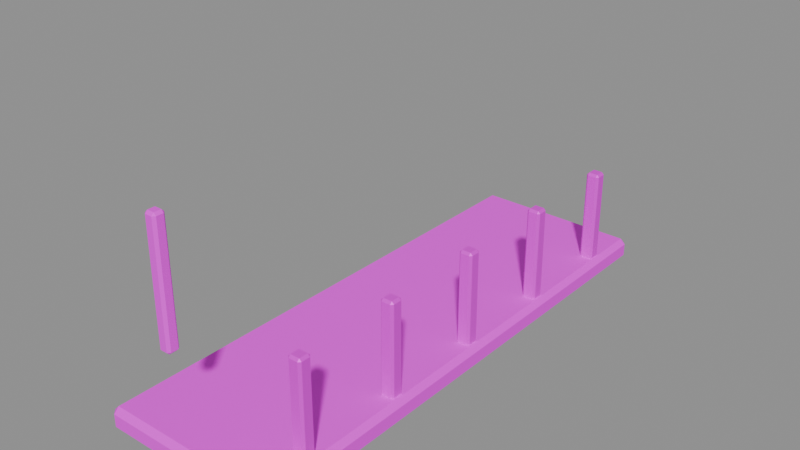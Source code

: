 # Source: balcony_middle.blend  (saved by Blender 4.5.87; exported with 4.5.12 LTS)
import bpy
from mathutils import Matrix  # noqa: F401  (used for matrix-valued properties, if any)

bpy.ops.wm.read_factory_settings(use_empty=True)
scene = bpy.context.scene
scene.name = 'ComponentPackage_balcony_middle'

# ---- collections
col_sea_scene_water_building_003_balcony_middle = bpy.data.collections.new('SEA-SCENE-WATER-BUILDING-003-BALCONY-MIDDLE'); scene.collection.children.link(col_sea_scene_water_building_003_balcony_middle)

# ---- images (referenced by path relative to the original .blend; pixels are not part of the script)
import os
ASSET_DIR = os.environ.get("B2B_ASSET_DIR", "")  # directory of the original .blend (textures are referenced by path, not embedded)
HERE = os.path.dirname(os.path.abspath(__file__))  # packed textures are extracted next to this script under _unpacked/

def load_image(name, relpath, width, height, colorspace="sRGB"):
    """Load a texture the original file referenced (path relative to the .blend, or extracted next to this script)."""
    p = next((c for c in (os.path.join(HERE, relpath), os.path.join(ASSET_DIR, relpath)) if relpath and os.path.exists(c)), "")
    if p:
        img = bpy.data.images.load(p, check_existing=True)
        img.name = name
    else:  # same state as the original file: an image datablock whose file is absent (Cycles renders it pink)
        img = bpy.data.images.new(name, width, height)
        img.source = "FILE"
        img.filepath = "//" + (relpath or name)
    img.colorspace_settings.name = colorspace
    return img
img_sea_cabin_timber_8x8_512_png = load_image('sea_cabin_timber_8x8_512.png', 'sea_cabin_timber_8x8_512.png', 1024, 1024, 'sRGB')

# ---- materials (node trees are filled in below, after node groups)
mat_wb003v2_sea_matte = bpy.data.materials.new('WB003V2_SEA_Matte')
mat_wb003v2_sea_metal = bpy.data.materials.new('WB003V2_SEA_Metal')

# ---- material node trees
mat_wb003v2_sea_matte.use_nodes = True; mat_wb003v2_sea_matte.node_tree.nodes.clear()
_N = mat_wb003v2_sea_matte.node_tree.nodes; _L = mat_wb003v2_sea_matte.node_tree.links
n0 = _N.new('ShaderNodeBsdfPrincipled'); n0.name = '原理化 BSDF'; n0.location = (-200, 100)
n0.inputs[2].default_value = 0.78
n1 = _N.new('ShaderNodeOutputMaterial'); n1.name = '材质输出'; n1.location = (200, 100)
n2 = _N.new('ShaderNodeUVMap'); n2.name = 'UV 贴图'; n2.location = (0, 0)
n2.uv_map = 'PaletteUV'
n3 = _N.new('ShaderNodeTexImage'); n3.name = '图像纹理'; n3.location = (0, 0)
n3.image = img_sea_cabin_timber_8x8_512_png
n3.interpolation = 'Closest'
n3.extension = 'EXTEND'
_L.new(n0.outputs[0], n1.inputs[0])
_L.new(n2.outputs[0], n3.inputs[0])
_L.new(n3.outputs[0], n0.inputs[0])
n1.is_active_output = True
mat_wb003v2_sea_metal.use_nodes = True; mat_wb003v2_sea_metal.node_tree.nodes.clear()
_N = mat_wb003v2_sea_metal.node_tree.nodes; _L = mat_wb003v2_sea_metal.node_tree.links
n0 = _N.new('ShaderNodeBsdfPrincipled'); n0.name = '原理化 BSDF'; n0.location = (-200, 100)
n0.inputs[1].default_value = 0.25
n0.inputs[2].default_value = 0.55
n1 = _N.new('ShaderNodeOutputMaterial'); n1.name = '材质输出'; n1.location = (200, 100)
n2 = _N.new('ShaderNodeUVMap'); n2.name = 'UV 贴图'; n2.location = (0, 0)
n2.uv_map = 'PaletteUV'
n3 = _N.new('ShaderNodeTexImage'); n3.name = '图像纹理'; n3.location = (0, 0)
n3.image = img_sea_cabin_timber_8x8_512_png
n3.interpolation = 'Closest'
n3.extension = 'EXTEND'
_L.new(n0.outputs[0], n1.inputs[0])
_L.new(n2.outputs[0], n3.inputs[0])
_L.new(n3.outputs[0], n0.inputs[0])
n1.is_active_output = True

# ---- meshes
me_wb003v2_deck_009 = bpy.data.meshes.new('WB003V2_Deck.009')
me_wb003v2_deck_009.from_pydata([(-0.7748, -2.23, 0.04501), (-0.7299, -2.23, 1.957e-05), (-0.73, -2.275, 0.045), (0.7748, -2.23, 0.04501), (0.73, -2.275, 0.045), (0.7299, -2.23, 1.957e-05), (0.7154, 2.325, 0.0461), (0.7597, 2.28, 0.04609), (0.7155, 2.28, 0.00198), (-0.7597, 2.28, 0.04609), (-0.7154, 2.325, 0.0461), (-0.7155, 2.28, 0.00198), (-0.7748, -2.23, 0.155), (-0.73, -2.275, 0.155), (-0.7299, -2.23, 0.2), (0.7748, -2.23, 0.155), (0.7299, -2.23, 0.2), (0.73, -2.275, 0.155), (0.7154, 2.325, 0.1539), (0.7155, 2.28, 0.198), (0.7597, 2.28, 0.1539), (-0.7597, 2.28, 0.1539), (-0.7155, 2.28, 0.198), (-0.7154, 2.325, 0.1539)], [], [(0, 1, 2), (3, 4, 5), (6, 7, 8), (9, 10, 11), (12, 13, 14), (15, 16, 17), (18, 19, 20), (21, 22, 23), (0, 9, 11, 1), (8, 11, 10, 6), (5, 8, 7, 3), (1, 5, 4, 2), (2, 13, 12, 0), (3, 15, 17, 4), (13, 17, 16, 14), (6, 18, 20, 7), (15, 20, 19, 16), (9, 21, 23, 10), (18, 23, 22, 19), (14, 22, 21, 12), (9, 0, 12, 21), (11, 8, 5, 1), (2, 4, 17, 13), (3, 7, 20, 15), (6, 10, 23, 18), (14, 16, 19, 22)])
_uv = me_wb003v2_deck_009.uv_layers.new(name='PaletteUV')
_uv.uv.foreach_set('vector', [0.4655, 0.8125, 0.4235, 0.8367, 0.4235, 0.7883, 0.4655, 0.8125, 0.4235, 0.8367, 0.4235, 0.7883, 0.4655, 0.8125, 0.4235, 0.8367, 0.4235, 0.7883, 0.4655, 0.8125, 0.4235, 0.8367, 0.4235, 0.7883, 0.4655, 0.8125, 0.4235, 0.8367, 0.4235, 0.7883, 0.4655, 0.8125, 0.4235, 0.8367, 0.4235, 0.7883, 0.4655, 0.8125, 0.4235, 0.8367, 0.4235, 0.7883, 0.4655, 0.8125, 0.4235, 0.8367, 0.4235, 0.7883, 0.4655, 0.8125, 0.4375, 0.8405, 0.4095, 0.8125, 0.4375, 0.7845, 0.4655, 0.8125, 0.4375, 0.8405, 0.4095, 0.8125, 0.4375, 0.7845, 0.4655, 0.8125, 0.4375, 0.8405, 0.4095, 0.8125, 0.4375, 0.7845, 0.4655, 0.8125, 0.4375, 0.8405, 0.4095, 0.8125, 0.4375, 0.7845, 0.4655, 0.8125, 0.4375, 0.8405, 0.4095, 0.8125, 0.4375, 0.7845, 0.4655, 0.8125, 0.4375, 0.8405, 0.4095, 0.8125, 0.4375, 0.7845, 0.4655, 0.8125, 0.4375, 0.8405, 0.4095, 0.8125, 0.4375, 0.7845, 0.4655, 0.8125, 0.4375, 0.8405, 0.4095, 0.8125, 0.4375, 0.7845, 0.4655, 0.8125, 0.4375, 0.8405, 0.4095, 0.8125, 0.4375, 0.7845, 0.4655, 0.8125, 0.4375, 0.8405, 0.4095, 0.8125, 0.4375, 0.7845, 0.4655, 0.8125, 0.4375, 0.8405, 0.4095, 0.8125, 0.4375, 0.7845, 0.4655, 0.8125, 0.4375, 0.8405, 0.4095, 0.8125, 0.4375, 0.7845, 0.4655, 0.8125, 0.4375, 0.8405, 0.4095, 0.8125, 0.4375, 0.7845, 0.4655, 0.8125, 0.4375, 0.8405, 0.4095, 0.8125, 0.4375, 0.7845, 0.4655, 0.8125, 0.4375, 0.8405, 0.4095, 0.8125, 0.4375, 0.7845, 0.4655, 0.8125, 0.4375, 0.8405, 0.4095, 0.8125, 0.4375, 0.7845, 0.4655, 0.8125, 0.4375, 0.8405, 0.4095, 0.8125, 0.4375, 0.7845, 0.4655, 0.8125, 0.4375, 0.8405, 0.4095, 0.8125, 0.4375, 0.7845])
me_wb003v2_deck_009.materials.append(mat_wb003v2_sea_matte)
me_wb003v2_deck_009.update()
me_wb003v2_rail_009 = bpy.data.meshes.new('WB003V2_Rail.009')
me_wb003v2_rail_009.from_pydata([(-0.04998, -2.305, 1.02), (-0.03, -2.305, 1.0), (-0.02999, -2.325, 1.02), (0.04998, -2.305, 1.02), (0.02999, -2.325, 1.02), (0.03, -2.305, 1.0), (0.02999, -2.225, 1.02), (0.04998, -2.245, 1.02), (0.03, -2.245, 1.0), (-0.04998, -2.245, 1.02), (-0.02999, -2.225, 1.02), (-0.03, -2.245, 1.0), (-0.04902, -2.304, 1.98), (-0.02941, -2.324, 1.98), (-0.0294, -2.304, 2.0), (0.04902, -2.304, 1.98), (0.0294, -2.304, 2.0), (0.02941, -2.324, 1.98), (0.02941, -2.226, 1.98), (0.0294, -2.246, 2.0), (0.04902, -2.246, 1.98), (-0.04902, -2.246, 1.98), (-0.0294, -2.246, 2.0), (-0.02941, -2.226, 1.98)], [], [(0, 1, 2), (3, 4, 5), (6, 7, 8), (9, 10, 11), (12, 13, 14), (15, 16, 17), (18, 19, 20), (21, 22, 23), (0, 9, 11, 1), (8, 11, 10, 6), (5, 8, 7, 3), (1, 5, 4, 2), (2, 13, 12, 0), (3, 15, 17, 4), (13, 17, 16, 14), (6, 18, 20, 7), (15, 20, 19, 16), (9, 21, 23, 10), (18, 23, 22, 19), (14, 22, 21, 12), (9, 0, 12, 21), (11, 8, 5, 1), (2, 4, 17, 13), (3, 7, 20, 15), (6, 10, 23, 18), (14, 16, 19, 22)])
_uv = me_wb003v2_rail_009.uv_layers.new(name='PaletteUV')
_uv.uv.foreach_set('vector', [0.5905, 0.8125, 0.5485, 0.8367, 0.5485, 0.7883, 0.5905, 0.8125, 0.5485, 0.8367, 0.5485, 0.7883, 0.5905, 0.8125, 0.5485, 0.8367, 0.5485, 0.7883, 0.5905, 0.8125, 0.5485, 0.8367, 0.5485, 0.7883, 0.5905, 0.8125, 0.5485, 0.8367, 0.5485, 0.7883, 0.5905, 0.8125, 0.5485, 0.8367, 0.5485, 0.7883, 0.5905, 0.8125, 0.5485, 0.8367, 0.5485, 0.7883, 0.5905, 0.8125, 0.5485, 0.8367, 0.5485, 0.7883, 0.5905, 0.8125, 0.5625, 0.8405, 0.5345, 0.8125, 0.5625, 0.7845, 0.5905, 0.8125, 0.5625, 0.8405, 0.5345, 0.8125, 0.5625, 0.7845, 0.5905, 0.8125, 0.5625, 0.8405, 0.5345, 0.8125, 0.5625, 0.7845, 0.5905, 0.8125, 0.5625, 0.8405, 0.5345, 0.8125, 0.5625, 0.7845, 0.5905, 0.8125, 0.5625, 0.8405, 0.5345, 0.8125, 0.5625, 0.7845, 0.5905, 0.8125, 0.5625, 0.8405, 0.5345, 0.8125, 0.5625, 0.7845, 0.5905, 0.8125, 0.5625, 0.8405, 0.5345, 0.8125, 0.5625, 0.7845, 0.5905, 0.8125, 0.5625, 0.8405, 0.5345, 0.8125, 0.5625, 0.7845, 0.5905, 0.8125, 0.5625, 0.8405, 0.5345, 0.8125, 0.5625, 0.7845, 0.5905, 0.8125, 0.5625, 0.8405, 0.5345, 0.8125, 0.5625, 0.7845, 0.5905, 0.8125, 0.5625, 0.8405, 0.5345, 0.8125, 0.5625, 0.7845, 0.5905, 0.8125, 0.5625, 0.8405, 0.5345, 0.8125, 0.5625, 0.7845, 0.5905, 0.8125, 0.5625, 0.8405, 0.5345, 0.8125, 0.5625, 0.7845, 0.5905, 0.8125, 0.5625, 0.8405, 0.5345, 0.8125, 0.5625, 0.7845, 0.5905, 0.8125, 0.5625, 0.8405, 0.5345, 0.8125, 0.5625, 0.7845, 0.5905, 0.8125, 0.5625, 0.8405, 0.5345, 0.8125, 0.5625, 0.7845, 0.5905, 0.8125, 0.5625, 0.8405, 0.5345, 0.8125, 0.5625, 0.7845, 0.5905, 0.8125, 0.5625, 0.8405, 0.5345, 0.8125, 0.5625, 0.7845])
me_wb003v2_rail_009.materials.append(mat_wb003v2_sea_matte)
me_wb003v2_rail_009.update()
me_wb003v2_post_065 = bpy.data.meshes.new('WB003V2_Post.065')
me_wb003v2_post_065.from_pydata([(0.59, -1.815, 0.02), (0.61, -1.815, 0.0), (0.61, -1.835, 0.02), (0.71, -1.815, 0.02), (0.69, -1.835, 0.02), (0.69, -1.815, 0.0), (0.69, -1.715, 0.02), (0.71, -1.735, 0.02), (0.69, -1.735, 0.0), (0.59, -1.735, 0.02), (0.61, -1.715, 0.02), (0.61, -1.735, 0.0), (0.5918, -1.814, 0.98), (0.6112, -1.833, 0.98), (0.6112, -1.814, 1.0), (0.7082, -1.814, 0.98), (0.6888, -1.814, 1.0), (0.6888, -1.833, 0.98), (0.6888, -1.717, 0.98), (0.6888, -1.736, 1.0), (0.7082, -1.736, 0.98), (0.5918, -1.736, 0.98), (0.6112, -1.736, 1.0), (0.6112, -1.717, 0.98)], [], [(0, 1, 2), (3, 4, 5), (6, 7, 8), (9, 10, 11), (12, 13, 14), (15, 16, 17), (18, 19, 20), (21, 22, 23), (0, 9, 11, 1), (8, 11, 10, 6), (5, 8, 7, 3), (1, 5, 4, 2), (2, 13, 12, 0), (3, 15, 17, 4), (13, 17, 16, 14), (6, 18, 20, 7), (15, 20, 19, 16), (9, 21, 23, 10), (18, 23, 22, 19), (14, 22, 21, 12), (9, 0, 12, 21), (11, 8, 5, 1), (2, 4, 17, 13), (3, 7, 20, 15), (6, 10, 23, 18), (14, 16, 19, 22)])
_uv = me_wb003v2_post_065.uv_layers.new(name='PaletteUV')
_uv.uv.foreach_set('vector', [0.3405, 0.0625, 0.2985, 0.08675, 0.2985, 0.03825, 0.3405, 0.0625, 0.2985, 0.08675, 0.2985, 0.03825, 0.3405, 0.0625, 0.2985, 0.08675, 0.2985, 0.03825, 0.3405, 0.0625, 0.2985, 0.08675, 0.2985, 0.03825, 0.3405, 0.0625, 0.2985, 0.08675, 0.2985, 0.03825, 0.3405, 0.0625, 0.2985, 0.08675, 0.2985, 0.03825, 0.3405, 0.0625, 0.2985, 0.08675, 0.2985, 0.03825, 0.3405, 0.0625, 0.2985, 0.08675, 0.2985, 0.03825, 0.3405, 0.0625, 0.3125, 0.0905, 0.2845, 0.0625, 0.3125, 0.0345, 0.3405, 0.0625, 0.3125, 0.0905, 0.2845, 0.0625, 0.3125, 0.0345, 0.3405, 0.0625, 0.3125, 0.0905, 0.2845, 0.0625, 0.3125, 0.0345, 0.3405, 0.0625, 0.3125, 0.0905, 0.2845, 0.0625, 0.3125, 0.0345, 0.3405, 0.0625, 0.3125, 0.0905, 0.2845, 0.0625, 0.3125, 0.0345, 0.3405, 0.0625, 0.3125, 0.0905, 0.2845, 0.0625, 0.3125, 0.0345, 0.3405, 0.0625, 0.3125, 0.0905, 0.2845, 0.0625, 0.3125, 0.0345, 0.3405, 0.0625, 0.3125, 0.0905, 0.2845, 0.0625, 0.3125, 0.0345, 0.3405, 0.0625, 0.3125, 0.0905, 0.2845, 0.0625, 0.3125, 0.0345, 0.3405, 0.0625, 0.3125, 0.0905, 0.2845, 0.0625, 0.3125, 0.0345, 0.3405, 0.0625, 0.3125, 0.0905, 0.2845, 0.0625, 0.3125, 0.0345, 0.3405, 0.0625, 0.3125, 0.0905, 0.2845, 0.0625, 0.3125, 0.0345, 0.3405, 0.0625, 0.3125, 0.0905, 0.2845, 0.0625, 0.3125, 0.0345, 0.3405, 0.0625, 0.3125, 0.0905, 0.2845, 0.0625, 0.3125, 0.0345, 0.3405, 0.0625, 0.3125, 0.0905, 0.2845, 0.0625, 0.3125, 0.0345, 0.3405, 0.0625, 0.3125, 0.0905, 0.2845, 0.0625, 0.3125, 0.0345, 0.3405, 0.0625, 0.3125, 0.0905, 0.2845, 0.0625, 0.3125, 0.0345, 0.3405, 0.0625, 0.3125, 0.0905, 0.2845, 0.0625, 0.3125, 0.0345])
me_wb003v2_post_065.materials.append(mat_wb003v2_sea_metal)
me_wb003v2_post_065.update()
me_wb003v2_post_066 = bpy.data.meshes.new('WB003V2_Post.066')
me_wb003v2_post_066.from_pydata([(0.59, -0.915, 0.02), (0.61, -0.915, 0.0), (0.61, -0.935, 0.02), (0.71, -0.915, 0.02), (0.69, -0.935, 0.02), (0.69, -0.915, 0.0), (0.69, -0.815, 0.02), (0.71, -0.835, 0.02), (0.69, -0.835, 0.0), (0.59, -0.835, 0.02), (0.61, -0.815, 0.02), (0.61, -0.835, 0.0), (0.5918, -0.9138, 0.98), (0.6112, -0.9332, 0.98), (0.6112, -0.9138, 1.0), (0.7082, -0.9138, 0.98), (0.6888, -0.9138, 1.0), (0.6888, -0.9332, 0.98), (0.6888, -0.8168, 0.98), (0.6888, -0.8362, 1.0), (0.7082, -0.8362, 0.98), (0.5918, -0.8362, 0.98), (0.6112, -0.8362, 1.0), (0.6112, -0.8168, 0.98)], [], [(0, 1, 2), (3, 4, 5), (6, 7, 8), (9, 10, 11), (12, 13, 14), (15, 16, 17), (18, 19, 20), (21, 22, 23), (0, 9, 11, 1), (8, 11, 10, 6), (5, 8, 7, 3), (1, 5, 4, 2), (2, 13, 12, 0), (3, 15, 17, 4), (13, 17, 16, 14), (6, 18, 20, 7), (15, 20, 19, 16), (9, 21, 23, 10), (18, 23, 22, 19), (14, 22, 21, 12), (9, 0, 12, 21), (11, 8, 5, 1), (2, 4, 17, 13), (3, 7, 20, 15), (6, 10, 23, 18), (14, 16, 19, 22)])
_uv = me_wb003v2_post_066.uv_layers.new(name='PaletteUV')
_uv.uv.foreach_set('vector', [0.3405, 0.0625, 0.2985, 0.08675, 0.2985, 0.03825, 0.3405, 0.0625, 0.2985, 0.08675, 0.2985, 0.03825, 0.3405, 0.0625, 0.2985, 0.08675, 0.2985, 0.03825, 0.3405, 0.0625, 0.2985, 0.08675, 0.2985, 0.03825, 0.3405, 0.0625, 0.2985, 0.08675, 0.2985, 0.03825, 0.3405, 0.0625, 0.2985, 0.08675, 0.2985, 0.03825, 0.3405, 0.0625, 0.2985, 0.08675, 0.2985, 0.03825, 0.3405, 0.0625, 0.2985, 0.08675, 0.2985, 0.03825, 0.3405, 0.0625, 0.3125, 0.0905, 0.2845, 0.0625, 0.3125, 0.0345, 0.3405, 0.0625, 0.3125, 0.0905, 0.2845, 0.0625, 0.3125, 0.0345, 0.3405, 0.0625, 0.3125, 0.0905, 0.2845, 0.0625, 0.3125, 0.0345, 0.3405, 0.0625, 0.3125, 0.0905, 0.2845, 0.0625, 0.3125, 0.0345, 0.3405, 0.0625, 0.3125, 0.0905, 0.2845, 0.0625, 0.3125, 0.0345, 0.3405, 0.0625, 0.3125, 0.0905, 0.2845, 0.0625, 0.3125, 0.0345, 0.3405, 0.0625, 0.3125, 0.0905, 0.2845, 0.0625, 0.3125, 0.0345, 0.3405, 0.0625, 0.3125, 0.0905, 0.2845, 0.0625, 0.3125, 0.0345, 0.3405, 0.0625, 0.3125, 0.0905, 0.2845, 0.0625, 0.3125, 0.0345, 0.3405, 0.0625, 0.3125, 0.0905, 0.2845, 0.0625, 0.3125, 0.0345, 0.3405, 0.0625, 0.3125, 0.0905, 0.2845, 0.0625, 0.3125, 0.0345, 0.3405, 0.0625, 0.3125, 0.0905, 0.2845, 0.0625, 0.3125, 0.0345, 0.3405, 0.0625, 0.3125, 0.0905, 0.2845, 0.0625, 0.3125, 0.0345, 0.3405, 0.0625, 0.3125, 0.0905, 0.2845, 0.0625, 0.3125, 0.0345, 0.3405, 0.0625, 0.3125, 0.0905, 0.2845, 0.0625, 0.3125, 0.0345, 0.3405, 0.0625, 0.3125, 0.0905, 0.2845, 0.0625, 0.3125, 0.0345, 0.3405, 0.0625, 0.3125, 0.0905, 0.2845, 0.0625, 0.3125, 0.0345, 0.3405, 0.0625, 0.3125, 0.0905, 0.2845, 0.0625, 0.3125, 0.0345])
me_wb003v2_post_066.materials.append(mat_wb003v2_sea_metal)
me_wb003v2_post_066.update()
me_wb003v2_post_067 = bpy.data.meshes.new('WB003V2_Post.067')
me_wb003v2_post_067.from_pydata([(0.59, -0.01499, 0.02), (0.61, -0.01501, 0.0), (0.61, -0.03497, 0.02), (0.71, -0.01499, 0.02), (0.69, -0.03497, 0.02), (0.69, -0.01501, 0.0), (0.69, 0.08495, 0.02), (0.71, 0.06497, 0.02), (0.69, 0.06499, 0.0), (0.59, 0.06497, 0.02), (0.61, 0.08495, 0.02), (0.61, 0.06499, 0.0), (0.5918, -0.01383, 0.98), (0.6112, -0.03325, 0.98), (0.6112, -0.01381, 1.0), (0.7082, -0.01383, 0.98), (0.6888, -0.01381, 1.0), (0.6888, -0.03325, 0.98), (0.6888, 0.08323, 0.98), (0.6888, 0.06379, 1.0), (0.7082, 0.06381, 0.98), (0.5918, 0.06381, 0.98), (0.6112, 0.06379, 1.0), (0.6112, 0.08323, 0.98)], [], [(0, 1, 2), (3, 4, 5), (6, 7, 8), (9, 10, 11), (12, 13, 14), (15, 16, 17), (18, 19, 20), (21, 22, 23), (0, 9, 11, 1), (8, 11, 10, 6), (5, 8, 7, 3), (1, 5, 4, 2), (2, 13, 12, 0), (3, 15, 17, 4), (13, 17, 16, 14), (6, 18, 20, 7), (15, 20, 19, 16), (9, 21, 23, 10), (18, 23, 22, 19), (14, 22, 21, 12), (9, 0, 12, 21), (11, 8, 5, 1), (2, 4, 17, 13), (3, 7, 20, 15), (6, 10, 23, 18), (14, 16, 19, 22)])
_uv = me_wb003v2_post_067.uv_layers.new(name='PaletteUV')
_uv.uv.foreach_set('vector', [0.3405, 0.0625, 0.2985, 0.08675, 0.2985, 0.03825, 0.3405, 0.0625, 0.2985, 0.08675, 0.2985, 0.03825, 0.3405, 0.0625, 0.2985, 0.08675, 0.2985, 0.03825, 0.3405, 0.0625, 0.2985, 0.08675, 0.2985, 0.03825, 0.3405, 0.0625, 0.2985, 0.08675, 0.2985, 0.03825, 0.3405, 0.0625, 0.2985, 0.08675, 0.2985, 0.03825, 0.3405, 0.0625, 0.2985, 0.08675, 0.2985, 0.03825, 0.3405, 0.0625, 0.2985, 0.08675, 0.2985, 0.03825, 0.3405, 0.0625, 0.3125, 0.0905, 0.2845, 0.0625, 0.3125, 0.0345, 0.3405, 0.0625, 0.3125, 0.0905, 0.2845, 0.0625, 0.3125, 0.0345, 0.3405, 0.0625, 0.3125, 0.0905, 0.2845, 0.0625, 0.3125, 0.0345, 0.3405, 0.0625, 0.3125, 0.0905, 0.2845, 0.0625, 0.3125, 0.0345, 0.3405, 0.0625, 0.3125, 0.0905, 0.2845, 0.0625, 0.3125, 0.0345, 0.3405, 0.0625, 0.3125, 0.0905, 0.2845, 0.0625, 0.3125, 0.0345, 0.3405, 0.0625, 0.3125, 0.0905, 0.2845, 0.0625, 0.3125, 0.0345, 0.3405, 0.0625, 0.3125, 0.0905, 0.2845, 0.0625, 0.3125, 0.0345, 0.3405, 0.0625, 0.3125, 0.0905, 0.2845, 0.0625, 0.3125, 0.0345, 0.3405, 0.0625, 0.3125, 0.0905, 0.2845, 0.0625, 0.3125, 0.0345, 0.3405, 0.0625, 0.3125, 0.0905, 0.2845, 0.0625, 0.3125, 0.0345, 0.3405, 0.0625, 0.3125, 0.0905, 0.2845, 0.0625, 0.3125, 0.0345, 0.3405, 0.0625, 0.3125, 0.0905, 0.2845, 0.0625, 0.3125, 0.0345, 0.3405, 0.0625, 0.3125, 0.0905, 0.2845, 0.0625, 0.3125, 0.0345, 0.3405, 0.0625, 0.3125, 0.0905, 0.2845, 0.0625, 0.3125, 0.0345, 0.3405, 0.0625, 0.3125, 0.0905, 0.2845, 0.0625, 0.3125, 0.0345, 0.3405, 0.0625, 0.3125, 0.0905, 0.2845, 0.0625, 0.3125, 0.0345, 0.3405, 0.0625, 0.3125, 0.0905, 0.2845, 0.0625, 0.3125, 0.0345])
me_wb003v2_post_067.materials.append(mat_wb003v2_sea_metal)
me_wb003v2_post_067.update()
me_wb003v2_post_068 = bpy.data.meshes.new('WB003V2_Post.068')
me_wb003v2_post_068.from_pydata([(0.59, 0.885, 0.02), (0.61, 0.885, 0.0), (0.61, 0.865, 0.02), (0.71, 0.885, 0.02), (0.69, 0.865, 0.02), (0.69, 0.885, 0.0), (0.69, 0.985, 0.02), (0.71, 0.965, 0.02), (0.69, 0.965, 0.0), (0.59, 0.965, 0.02), (0.61, 0.985, 0.02), (0.61, 0.965, 0.0), (0.5918, 0.8862, 0.98), (0.6112, 0.8668, 0.98), (0.6112, 0.8862, 1.0), (0.7082, 0.8862, 0.98), (0.6888, 0.8862, 1.0), (0.6888, 0.8668, 0.98), (0.6888, 0.9832, 0.98), (0.6888, 0.9638, 1.0), (0.7082, 0.9638, 0.98), (0.5918, 0.9638, 0.98), (0.6112, 0.9638, 1.0), (0.6112, 0.9832, 0.98)], [], [(0, 1, 2), (3, 4, 5), (6, 7, 8), (9, 10, 11), (12, 13, 14), (15, 16, 17), (18, 19, 20), (21, 22, 23), (0, 9, 11, 1), (8, 11, 10, 6), (5, 8, 7, 3), (1, 5, 4, 2), (2, 13, 12, 0), (3, 15, 17, 4), (13, 17, 16, 14), (6, 18, 20, 7), (15, 20, 19, 16), (9, 21, 23, 10), (18, 23, 22, 19), (14, 22, 21, 12), (9, 0, 12, 21), (11, 8, 5, 1), (2, 4, 17, 13), (3, 7, 20, 15), (6, 10, 23, 18), (14, 16, 19, 22)])
_uv = me_wb003v2_post_068.uv_layers.new(name='PaletteUV')
_uv.uv.foreach_set('vector', [0.3405, 0.0625, 0.2985, 0.08675, 0.2985, 0.03825, 0.3405, 0.0625, 0.2985, 0.08675, 0.2985, 0.03825, 0.3405, 0.0625, 0.2985, 0.08675, 0.2985, 0.03825, 0.3405, 0.0625, 0.2985, 0.08675, 0.2985, 0.03825, 0.3405, 0.0625, 0.2985, 0.08675, 0.2985, 0.03825, 0.3405, 0.0625, 0.2985, 0.08675, 0.2985, 0.03825, 0.3405, 0.0625, 0.2985, 0.08675, 0.2985, 0.03825, 0.3405, 0.0625, 0.2985, 0.08675, 0.2985, 0.03825, 0.3405, 0.0625, 0.3125, 0.0905, 0.2845, 0.0625, 0.3125, 0.0345, 0.3405, 0.0625, 0.3125, 0.0905, 0.2845, 0.0625, 0.3125, 0.0345, 0.3405, 0.0625, 0.3125, 0.0905, 0.2845, 0.0625, 0.3125, 0.0345, 0.3405, 0.0625, 0.3125, 0.0905, 0.2845, 0.0625, 0.3125, 0.0345, 0.3405, 0.0625, 0.3125, 0.0905, 0.2845, 0.0625, 0.3125, 0.0345, 0.3405, 0.0625, 0.3125, 0.0905, 0.2845, 0.0625, 0.3125, 0.0345, 0.3405, 0.0625, 0.3125, 0.0905, 0.2845, 0.0625, 0.3125, 0.0345, 0.3405, 0.0625, 0.3125, 0.0905, 0.2845, 0.0625, 0.3125, 0.0345, 0.3405, 0.0625, 0.3125, 0.0905, 0.2845, 0.0625, 0.3125, 0.0345, 0.3405, 0.0625, 0.3125, 0.0905, 0.2845, 0.0625, 0.3125, 0.0345, 0.3405, 0.0625, 0.3125, 0.0905, 0.2845, 0.0625, 0.3125, 0.0345, 0.3405, 0.0625, 0.3125, 0.0905, 0.2845, 0.0625, 0.3125, 0.0345, 0.3405, 0.0625, 0.3125, 0.0905, 0.2845, 0.0625, 0.3125, 0.0345, 0.3405, 0.0625, 0.3125, 0.0905, 0.2845, 0.0625, 0.3125, 0.0345, 0.3405, 0.0625, 0.3125, 0.0905, 0.2845, 0.0625, 0.3125, 0.0345, 0.3405, 0.0625, 0.3125, 0.0905, 0.2845, 0.0625, 0.3125, 0.0345, 0.3405, 0.0625, 0.3125, 0.0905, 0.2845, 0.0625, 0.3125, 0.0345, 0.3405, 0.0625, 0.3125, 0.0905, 0.2845, 0.0625, 0.3125, 0.0345])
me_wb003v2_post_068.materials.append(mat_wb003v2_sea_metal)
me_wb003v2_post_068.update()
me_wb003v2_post_069 = bpy.data.meshes.new('WB003V2_Post.069')
me_wb003v2_post_069.from_pydata([(0.59, 1.785, 0.02), (0.61, 1.785, 0.0), (0.61, 1.765, 0.02), (0.71, 1.785, 0.02), (0.69, 1.765, 0.02), (0.69, 1.785, 0.0), (0.69, 1.885, 0.02), (0.71, 1.865, 0.02), (0.69, 1.865, 0.0), (0.59, 1.865, 0.02), (0.61, 1.885, 0.02), (0.61, 1.865, 0.0), (0.5918, 1.786, 0.98), (0.6112, 1.767, 0.98), (0.6112, 1.786, 1.0), (0.7082, 1.786, 0.98), (0.6888, 1.786, 1.0), (0.6888, 1.767, 0.98), (0.6888, 1.883, 0.98), (0.6888, 1.864, 1.0), (0.7082, 1.864, 0.98), (0.5918, 1.864, 0.98), (0.6112, 1.864, 1.0), (0.6112, 1.883, 0.98)], [], [(0, 1, 2), (3, 4, 5), (6, 7, 8), (9, 10, 11), (12, 13, 14), (15, 16, 17), (18, 19, 20), (21, 22, 23), (0, 9, 11, 1), (8, 11, 10, 6), (5, 8, 7, 3), (1, 5, 4, 2), (2, 13, 12, 0), (3, 15, 17, 4), (13, 17, 16, 14), (6, 18, 20, 7), (15, 20, 19, 16), (9, 21, 23, 10), (18, 23, 22, 19), (14, 22, 21, 12), (9, 0, 12, 21), (11, 8, 5, 1), (2, 4, 17, 13), (3, 7, 20, 15), (6, 10, 23, 18), (14, 16, 19, 22)])
_uv = me_wb003v2_post_069.uv_layers.new(name='PaletteUV')
_uv.uv.foreach_set('vector', [0.3405, 0.0625, 0.2985, 0.08675, 0.2985, 0.03825, 0.3405, 0.0625, 0.2985, 0.08675, 0.2985, 0.03825, 0.3405, 0.0625, 0.2985, 0.08675, 0.2985, 0.03825, 0.3405, 0.0625, 0.2985, 0.08675, 0.2985, 0.03825, 0.3405, 0.0625, 0.2985, 0.08675, 0.2985, 0.03825, 0.3405, 0.0625, 0.2985, 0.08675, 0.2985, 0.03825, 0.3405, 0.0625, 0.2985, 0.08675, 0.2985, 0.03825, 0.3405, 0.0625, 0.2985, 0.08675, 0.2985, 0.03825, 0.3405, 0.0625, 0.3125, 0.0905, 0.2845, 0.0625, 0.3125, 0.0345, 0.3405, 0.0625, 0.3125, 0.0905, 0.2845, 0.0625, 0.3125, 0.0345, 0.3405, 0.0625, 0.3125, 0.0905, 0.2845, 0.0625, 0.3125, 0.0345, 0.3405, 0.0625, 0.3125, 0.0905, 0.2845, 0.0625, 0.3125, 0.0345, 0.3405, 0.0625, 0.3125, 0.0905, 0.2845, 0.0625, 0.3125, 0.0345, 0.3405, 0.0625, 0.3125, 0.0905, 0.2845, 0.0625, 0.3125, 0.0345, 0.3405, 0.0625, 0.3125, 0.0905, 0.2845, 0.0625, 0.3125, 0.0345, 0.3405, 0.0625, 0.3125, 0.0905, 0.2845, 0.0625, 0.3125, 0.0345, 0.3405, 0.0625, 0.3125, 0.0905, 0.2845, 0.0625, 0.3125, 0.0345, 0.3405, 0.0625, 0.3125, 0.0905, 0.2845, 0.0625, 0.3125, 0.0345, 0.3405, 0.0625, 0.3125, 0.0905, 0.2845, 0.0625, 0.3125, 0.0345, 0.3405, 0.0625, 0.3125, 0.0905, 0.2845, 0.0625, 0.3125, 0.0345, 0.3405, 0.0625, 0.3125, 0.0905, 0.2845, 0.0625, 0.3125, 0.0345, 0.3405, 0.0625, 0.3125, 0.0905, 0.2845, 0.0625, 0.3125, 0.0345, 0.3405, 0.0625, 0.3125, 0.0905, 0.2845, 0.0625, 0.3125, 0.0345, 0.3405, 0.0625, 0.3125, 0.0905, 0.2845, 0.0625, 0.3125, 0.0345, 0.3405, 0.0625, 0.3125, 0.0905, 0.2845, 0.0625, 0.3125, 0.0345, 0.3405, 0.0625, 0.3125, 0.0905, 0.2845, 0.0625, 0.3125, 0.0345])
me_wb003v2_post_069.materials.append(mat_wb003v2_sea_metal)
me_wb003v2_post_069.update()

# ---- objects
ob_wb003v2_deck_001 = bpy.data.objects.new('WB003V2_Deck.001', me_wb003v2_deck_009)
ob_wb003v2_rail_001 = bpy.data.objects.new('WB003V2_Rail.001', me_wb003v2_rail_009)
ob_wb003v2_post_005 = bpy.data.objects.new('WB003V2_Post.005', me_wb003v2_post_065)
ob_wb003v2_post_006 = bpy.data.objects.new('WB003V2_Post.006', me_wb003v2_post_066)
ob_wb003v2_post_007 = bpy.data.objects.new('WB003V2_Post.007', me_wb003v2_post_067)
ob_wb003v2_post_008 = bpy.data.objects.new('WB003V2_Post.008', me_wb003v2_post_068)
ob_wb003v2_post_009 = bpy.data.objects.new('WB003V2_Post.009', me_wb003v2_post_069)

# ---- transforms, parenting, visibility, modifiers, constraints
ob_wb003v2_deck_001.location = (0.0, 0.0, 0.0)
ob_wb003v2_rail_001.location = (0.0, 0.0, 0.0)
ob_wb003v2_post_005.location = (0.0, 0.0, 0.0)
ob_wb003v2_post_006.location = (0.0, 0.0, 0.0)
ob_wb003v2_post_007.location = (0.0, 0.0, 0.0)
ob_wb003v2_post_008.location = (0.0, 0.0, 0.0)
ob_wb003v2_post_009.location = (0.0, 0.0, 0.0)

# ---- collection membership
col_sea_scene_water_building_003_balcony_middle.objects.link(ob_wb003v2_deck_001)
col_sea_scene_water_building_003_balcony_middle.objects.link(ob_wb003v2_rail_001)
col_sea_scene_water_building_003_balcony_middle.objects.link(ob_wb003v2_post_005)
col_sea_scene_water_building_003_balcony_middle.objects.link(ob_wb003v2_post_006)
col_sea_scene_water_building_003_balcony_middle.objects.link(ob_wb003v2_post_007)
col_sea_scene_water_building_003_balcony_middle.objects.link(ob_wb003v2_post_008)
col_sea_scene_water_building_003_balcony_middle.objects.link(ob_wb003v2_post_009)

# ---- scene / render settings (as saved in the file)
scene.frame_start = 1; scene.frame_end = 250; scene.frame_set(1)
scene.render.engine = 'BLENDER_EEVEE_NEXT'
scene.render.image_settings.exr_codec = 'NONE'
scene.render.simplify_subdivision_render = 0
scene.render.simplify_child_particles_render = 0.0
scene.eevee.use_volume_custom_range = False
scene.eevee.use_fast_gi = False
scene.eevee.use_shadows = False
scene.view_settings.white_balance_temperature = 0.0
scene.view_settings.white_balance_tint = 0.0
scene.view_settings.white_balance_whitepoint = (2.97, 0.5193, -0.0414)
bpy.context.view_layer.update()

# ---- added for rendering (the .blend has no active camera and no usable light): camera, sun + grey world if the file has none
cam_auto = bpy.data.cameras.new('AutoCamera')
cam_auto.lens = 50.0
cam_auto.sensor_width = 36.0
cam_auto.clip_end = 1000.0
ob_auto_camera = bpy.data.objects.new('AutoCamera', cam_auto)
scene.collection.objects.link(ob_auto_camera)
ob_auto_camera.location = (4.89791, -5.8775, 4.91833)
ob_auto_camera.rotation_euler = (1.09748, -7.21219e-08, 0.694738)
scene.camera = ob_auto_camera
light_auto_sun = bpy.data.lights.new('AutoSun', 'SUN')
light_auto_sun.energy = 3.0
light_auto_sun.angle = 0.0523599
ob_auto_sun = bpy.data.objects.new('AutoSun', light_auto_sun)
scene.collection.objects.link(ob_auto_sun)
ob_auto_sun.rotation_euler = (0.872665, 0.174533, 0.523599)
if scene.world is None:
    world_auto = bpy.data.worlds.new('AutoWorld')
    world_auto.color = (0.3, 0.3, 0.3)
    scene.world = world_auto
bpy.context.view_layer.update()
